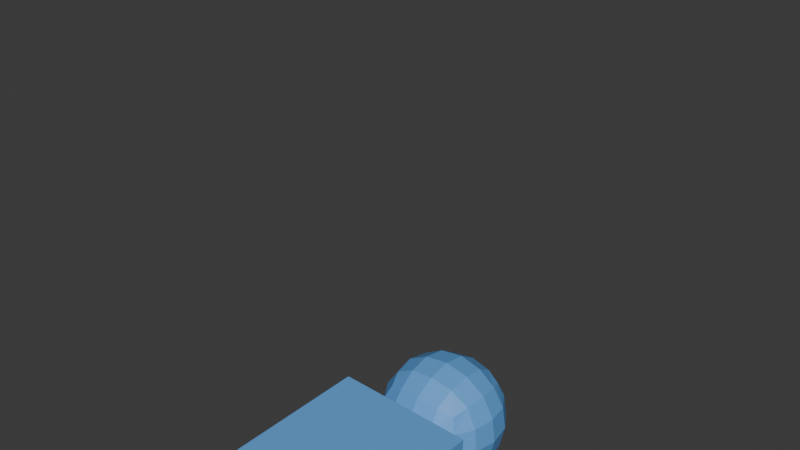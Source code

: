 # Source: walker_anim.blend  (saved by Blender 4.2.67; exported with 4.5.12 LTS)
import bpy
from mathutils import Matrix  # noqa: F401  (used for matrix-valued properties, if any)

bpy.ops.wm.read_factory_settings(use_empty=True)
scene = bpy.context.scene
scene.name = 'Scene'

# ---- collections
col_collection = bpy.data.collections.new('Collection'); scene.collection.children.link(col_collection)

# ---- materials (node trees are filled in below, after node groups)
mat_walkermat = bpy.data.materials.new('WalkerMat')

# ---- material node trees
mat_walkermat.use_nodes = True; mat_walkermat.node_tree.nodes.clear()
_N = mat_walkermat.node_tree.nodes; _L = mat_walkermat.node_tree.links
n0 = _N.new('ShaderNodeBsdfPrincipled'); n0.name = 'Principled BSDF'; n0.location = (10, 300)
n0.inputs[0].default_value = (0.1228, 0.3795, 0.8011, 1.0)
n1 = _N.new('ShaderNodeOutputMaterial'); n1.name = 'Material Output'; n1.location = (300, 300)
_L.new(n0.outputs[0], n1.inputs[0])
n1.is_active_output = True

# ---- world
world_world = bpy.data.worlds.new('World'); scene.world = world_world
world_world.use_nodes = True; world_world.node_tree.nodes.clear()
_N = world_world.node_tree.nodes; _L = world_world.node_tree.links
n0 = _N.new('ShaderNodeOutputWorld'); n0.name = 'World Output'; n0.location = (300, 300)
n1 = _N.new('ShaderNodeBackground'); n1.name = 'Background'; n1.location = (10, 300)
n1.inputs[0].default_value = (0.05088, 0.05088, 0.05088, 1.0)
_L.new(n1.outputs[0], n0.inputs[0])
n0.is_active_output = True
world_world.color = (0.05088, 0.05088, 0.05088)
world_world.sun_shadow_jitter_overblur = 0.0

# ---- meshes
me_cube_001 = bpy.data.meshes.new('Cube.001')
me_cube_001.from_pydata([(-0.16, -0.16, 0.01351), (-0.16, -0.16, 0.3234), (-0.16, 0.16, 0.01351), (-0.16, 0.16, 0.3234), (0.16, -0.16, 0.01351), (0.16, -0.16, 0.3234), (0.16, 0.16, 0.01351), (0.16, 0.16, 0.3234)], [], [(0, 1, 3, 2), (2, 3, 7, 6), (6, 7, 5, 4), (4, 5, 1, 0), (2, 6, 4, 0), (7, 3, 1, 5)])
_uv = me_cube_001.uv_layers.new(name='UVMap')
_uv.uv.foreach_set('vector', [0.375, 0.0, 0.625, 0.0, 0.625, 0.25, 0.375, 0.25, 0.375, 0.25, 0.625, 0.25, 0.625, 0.5, 0.375, 0.5, 0.375, 0.5, 0.625, 0.5, 0.625, 0.75, 0.375, 0.75, 0.375, 0.75, 0.625, 0.75, 0.625, 1.0, 0.375, 1.0, 0.125, 0.5, 0.375, 0.5, 0.375, 0.75, 0.125, 0.75, 0.625, 0.5, 0.875, 0.5, 0.875, 0.75, 0.625, 0.75])
me_cube_001.materials.append(mat_walkermat)
me_cube_001.update()
me_cube_003 = bpy.data.meshes.new('Cube.003')
me_cube_003.from_pydata([(-0.15, -0.1, -0.156), (-0.15, -0.1, 0.156), (-0.15, 0.1, -0.156), (-0.15, 0.1, 0.156), (0.15, -0.1, -0.156), (0.15, -0.1, 0.156), (0.15, 0.1, -0.156), (0.15, 0.1, 0.156)], [], [(0, 1, 3, 2), (2, 3, 7, 6), (6, 7, 5, 4), (4, 5, 1, 0), (2, 6, 4, 0), (7, 3, 1, 5)])
_uv = me_cube_003.uv_layers.new(name='UVMap')
_uv.uv.foreach_set('vector', [0.375, 0.0, 0.625, 0.0, 0.625, 0.25, 0.375, 0.25, 0.375, 0.25, 0.625, 0.25, 0.625, 0.5, 0.375, 0.5, 0.375, 0.5, 0.625, 0.5, 0.625, 0.75, 0.375, 0.75, 0.375, 0.75, 0.625, 0.75, 0.625, 1.0, 0.375, 1.0, 0.125, 0.5, 0.375, 0.5, 0.375, 0.75, 0.125, 0.75, 0.625, 0.5, 0.875, 0.5, 0.875, 0.75, 0.625, 0.75])
me_cube_003.materials.append(mat_walkermat)
me_cube_003.update()
me_cube_004 = bpy.data.meshes.new('Cube.004')
me_cube_004.from_pydata([(-0.04889, -0.04321, -0.3278), (-0.04889, -0.04321, 0.03217), (-0.04889, 0.04319, -0.3278), (-0.04889, 0.04319, 0.03217), (0.04879, -0.04321, -0.3278), (0.04879, -0.04321, 0.03217), (0.04879, 0.04319, -0.3278), (0.04879, 0.04319, 0.03217), (-0.04889, -0.04321, -0.01283), (-0.04889, 0.04319, -0.01283), (0.04879, 0.04319, -0.01283), (0.04879, -0.04321, -0.01283), (-0.04889, 0.04319, -0.2885), (0.04879, 0.04319, -0.2885), (0.04879, -0.04321, -0.2885), (-0.04889, -0.04321, -0.2885)], [], [(8, 1, 3, 9), (9, 3, 7, 10), (10, 7, 5, 11), (11, 5, 1, 8), (2, 6, 4, 0), (7, 3, 1, 5), (14, 11, 8, 15), (13, 10, 11, 14), (12, 9, 10, 13), (15, 8, 9, 12), (0, 15, 12, 2), (2, 12, 13, 6), (6, 13, 14, 4), (4, 14, 15, 0)])
_uv = me_cube_004.uv_layers.new(name='UVMap')
_uv.uv.foreach_set('vector', [0.5938, 0.0, 0.625, 0.0, 0.625, 0.25, 0.5938, 0.25, 0.5938, 0.25, 0.625, 0.25, 0.625, 0.5, 0.5938, 0.5, 0.5938, 0.5, 0.625, 0.5, 0.625, 0.75, 0.5938, 0.75, 0.5938, 0.75, 0.625, 0.75, 0.625, 1.0, 0.5938, 1.0, 0.125, 0.5, 0.375, 0.5, 0.375, 0.75, 0.125, 0.75, 0.625, 0.5, 0.875, 0.5, 0.875, 0.75, 0.625, 0.75, 0.4023, 0.75, 0.5938, 0.75, 0.5938, 1.0, 0.4023, 1.0, 0.4023, 0.5, 0.5938, 0.5, 0.5938, 0.75, 0.4023, 0.75, 0.4023, 0.25, 0.5938, 0.25, 0.5938, 0.5, 0.4023, 0.5, 0.4023, 0.0, 0.5938, 0.0, 0.5938, 0.25, 0.4023, 0.25, 0.375, 0.0, 0.4023, 0.0, 0.4023, 0.25, 0.375, 0.25, 0.375, 0.25, 0.4023, 0.25, 0.4023, 0.5, 0.375, 0.5, 0.375, 0.5, 0.4023, 0.5, 0.4023, 0.75, 0.375, 0.75, 0.375, 0.75, 0.4023, 0.75, 0.4023, 1.0, 0.375, 1.0])
me_cube_004.materials.append(mat_walkermat)
me_cube_004.update()
me_cube_006 = bpy.data.meshes.new('Cube.006')
me_cube_006.from_pydata([(-0.04889, -0.04321, -0.3278), (-0.04889, -0.04321, 0.03217), (-0.04889, 0.04319, -0.3278), (-0.04889, 0.04319, 0.03217), (0.04879, -0.04321, -0.3278), (0.04879, -0.04321, 0.03217), (0.04879, 0.04319, -0.3278), (0.04879, 0.04319, 0.03217), (-0.04889, -0.04321, -0.01283), (-0.04889, 0.04319, -0.01283), (0.04879, 0.04319, -0.01283), (0.04879, -0.04321, -0.01283), (-0.04889, 0.04319, -0.2885), (0.04879, 0.04319, -0.2885), (0.04879, -0.04321, -0.2885), (-0.04889, -0.04321, -0.2885)], [], [(8, 1, 3, 9), (9, 3, 7, 10), (10, 7, 5, 11), (11, 5, 1, 8), (2, 6, 4, 0), (7, 3, 1, 5), (14, 11, 8, 15), (13, 10, 11, 14), (12, 9, 10, 13), (15, 8, 9, 12), (0, 15, 12, 2), (2, 12, 13, 6), (6, 13, 14, 4), (4, 14, 15, 0)])
_uv = me_cube_006.uv_layers.new(name='UVMap')
_uv.uv.foreach_set('vector', [0.5938, 0.0, 0.625, 0.0, 0.625, 0.25, 0.5938, 0.25, 0.5938, 0.25, 0.625, 0.25, 0.625, 0.5, 0.5938, 0.5, 0.5938, 0.5, 0.625, 0.5, 0.625, 0.75, 0.5938, 0.75, 0.5938, 0.75, 0.625, 0.75, 0.625, 1.0, 0.5938, 1.0, 0.125, 0.5, 0.375, 0.5, 0.375, 0.75, 0.125, 0.75, 0.625, 0.5, 0.875, 0.5, 0.875, 0.75, 0.625, 0.75, 0.4023, 0.75, 0.5938, 0.75, 0.5938, 1.0, 0.4023, 1.0, 0.4023, 0.5, 0.5938, 0.5, 0.5938, 0.75, 0.4023, 0.75, 0.4023, 0.25, 0.5938, 0.25, 0.5938, 0.5, 0.4023, 0.5, 0.4023, 0.0, 0.5938, 0.0, 0.5938, 0.25, 0.4023, 0.25, 0.375, 0.0, 0.4023, 0.0, 0.4023, 0.25, 0.375, 0.25, 0.375, 0.25, 0.4023, 0.25, 0.4023, 0.5, 0.375, 0.5, 0.375, 0.5, 0.4023, 0.5, 0.4023, 0.75, 0.375, 0.75, 0.375, 0.75, 0.4023, 0.75, 0.4023, 1.0, 0.375, 1.0])
me_cube_006.materials.append(mat_walkermat)
me_cube_006.update()
me_cube_007 = bpy.data.meshes.new('Cube.007')
me_cube_007.from_pydata([(-0.06, -0.06, -0.2015), (-0.06, -0.06, 0.2015), (-0.06, 0.06, -0.2015), (-0.06, 0.06, 0.2015), (0.06, -0.06, -0.2015), (0.06, -0.06, 0.2015), (0.06, 0.06, -0.2015), (0.06, 0.06, 0.2015), (-0.06, -0.06, 0.1612), (-0.06, 0.06, 0.1612), (0.06, 0.06, 0.1612), (0.06, -0.06, 0.1612), (-0.06, 0.06, -0.1653), (0.06, 0.06, -0.1653), (0.06, -0.06, -0.1653), (-0.06, -0.06, -0.1653)], [], [(8, 1, 3, 9), (9, 3, 7, 10), (10, 7, 5, 11), (11, 5, 1, 8), (2, 6, 4, 0), (7, 3, 1, 5), (14, 11, 8, 15), (13, 10, 11, 14), (12, 9, 10, 13), (15, 8, 9, 12), (0, 15, 12, 2), (2, 12, 13, 6), (6, 13, 14, 4), (4, 14, 15, 0)])
_uv = me_cube_007.uv_layers.new(name='UVMap')
_uv.uv.foreach_set('vector', [0.6, 0.0, 0.625, 0.0, 0.625, 0.25, 0.6, 0.25, 0.6, 0.25, 0.625, 0.25, 0.625, 0.5, 0.6, 0.5, 0.6, 0.5, 0.625, 0.5, 0.625, 0.75, 0.6, 0.75, 0.6, 0.75, 0.625, 0.75, 0.625, 1.0, 0.6, 1.0, 0.125, 0.5, 0.375, 0.5, 0.375, 0.75, 0.125, 0.75, 0.625, 0.5, 0.875, 0.5, 0.875, 0.75, 0.625, 0.75, 0.3975, 0.75, 0.6, 0.75, 0.6, 1.0, 0.3975, 1.0, 0.3975, 0.5, 0.6, 0.5, 0.6, 0.75, 0.3975, 0.75, 0.3975, 0.25, 0.6, 0.25, 0.6, 0.5, 0.3975, 0.5, 0.3975, 0.0, 0.6, 0.0, 0.6, 0.25, 0.3975, 0.25, 0.375, 0.0, 0.3975, 0.0, 0.3975, 0.25, 0.375, 0.25, 0.375, 0.25, 0.3975, 0.25, 0.3975, 0.5, 0.375, 0.5, 0.375, 0.5, 0.3975, 0.5, 0.3975, 0.75, 0.375, 0.75, 0.375, 0.75, 0.3975, 0.75, 0.3975, 1.0, 0.375, 1.0])
me_cube_007.materials.append(mat_walkermat)
me_cube_007.update()
me_cube_008 = bpy.data.meshes.new('Cube.008')
me_cube_008.from_pydata([(-0.06, -0.06, -0.2015), (-0.06, -0.06, 0.2015), (-0.06, 0.06, -0.2015), (-0.06, 0.06, 0.2015), (0.06, -0.06, -0.2015), (0.06, -0.06, 0.2015), (0.06, 0.06, -0.2015), (0.06, 0.06, 0.2015), (-0.06, -0.06, 0.1612), (-0.06, 0.06, 0.1612), (0.06, 0.06, 0.1612), (0.06, -0.06, 0.1612), (-0.06, 0.06, -0.1653), (0.06, 0.06, -0.1653), (0.06, -0.06, -0.1653), (-0.06, -0.06, -0.1653)], [], [(8, 1, 3, 9), (9, 3, 7, 10), (10, 7, 5, 11), (11, 5, 1, 8), (2, 6, 4, 0), (7, 3, 1, 5), (14, 11, 8, 15), (13, 10, 11, 14), (12, 9, 10, 13), (15, 8, 9, 12), (0, 15, 12, 2), (2, 12, 13, 6), (6, 13, 14, 4), (4, 14, 15, 0)])
_uv = me_cube_008.uv_layers.new(name='UVMap')
_uv.uv.foreach_set('vector', [0.6, 0.0, 0.625, 0.0, 0.625, 0.25, 0.6, 0.25, 0.6, 0.25, 0.625, 0.25, 0.625, 0.5, 0.6, 0.5, 0.6, 0.5, 0.625, 0.5, 0.625, 0.75, 0.6, 0.75, 0.6, 0.75, 0.625, 0.75, 0.625, 1.0, 0.6, 1.0, 0.125, 0.5, 0.375, 0.5, 0.375, 0.75, 0.125, 0.75, 0.625, 0.5, 0.875, 0.5, 0.875, 0.75, 0.625, 0.75, 0.3975, 0.75, 0.6, 0.75, 0.6, 1.0, 0.3975, 1.0, 0.3975, 0.5, 0.6, 0.5, 0.6, 0.75, 0.3975, 0.75, 0.3975, 0.25, 0.6, 0.25, 0.6, 0.5, 0.3975, 0.5, 0.3975, 0.0, 0.6, 0.0, 0.6, 0.25, 0.3975, 0.25, 0.375, 0.0, 0.3975, 0.0, 0.3975, 0.25, 0.375, 0.25, 0.375, 0.25, 0.3975, 0.25, 0.3975, 0.5, 0.375, 0.5, 0.375, 0.5, 0.3975, 0.5, 0.3975, 0.75, 0.375, 0.75, 0.375, 0.75, 0.3975, 0.75, 0.3975, 1.0, 0.375, 1.0])
me_cube_008.materials.append(mat_walkermat)
me_cube_008.update()
arm_armature = bpy.data.armatures.new('Armature')  # bones are not reproduced

# ---- objects
ob_head = bpy.data.objects.new('head', me_cube_001)
ob_body = bpy.data.objects.new('body', me_cube_003)
ob_armature = bpy.data.objects.new('Armature', arm_armature)
ob_left_arm = bpy.data.objects.new('left_arm', me_cube_004)
ob_right_arm = bpy.data.objects.new('right_arm', me_cube_006)
ob_right_leg = bpy.data.objects.new('right_leg', me_cube_007)
ob_left_leg = bpy.data.objects.new('left_leg', me_cube_008)

# ---- transforms, parenting, visibility, modifiers, constraints
ob_head.parent = ob_armature
ob_head.matrix_parent_inverse = Matrix(((0.9989, -0.04725, 0.0, -0.0), (0.0, 0.0, 1.0, -0.668), (-0.04725, -0.9989, 0.0, -0.0), (0.0, -0.0, -0.0, 1.0)))
ob_head.location = (0.0, 0.0, 0.6442)
_m = ob_head.modifiers.new('Subdivision', 'SUBSURF')
_m.levels = 2
ob_body.parent = ob_armature
ob_body.matrix_parent_inverse = Matrix(((0.9989, -0.04725, 0.0, -0.0), (0.0, 0.0, 1.0, -0.7245), (-0.04725, -0.9989, 0.0, -0.0), (0.0, -0.0, -0.0, 1.0)))
ob_body.location = (0.0, 0.0, 0.5748)
ob_armature.location = (0.0, 0.0, 0.0)
ob_left_arm.parent = ob_armature
ob_left_arm.matrix_parent_inverse = Matrix(((-0.9192, 0.3339, 0.2085, -0.3362), (-0.2212, 2.98e-08, -0.9752, 0.3293), (-0.3256, -0.9426, 0.07387, -0.1191), (0.0, -0.0, -0.0, 1.0)))
ob_left_arm.location = (-0.21, 1.621e-09, 0.6865)
ob_left_arm.rotation_euler = (0.0, 0.2158, 0.0)
_m = ob_left_arm.modifiers.new('Subdivision', 'SUBSURF')
_m.levels = 2
ob_right_arm.parent = ob_armature
ob_right_arm.matrix_parent_inverse = Matrix(((-0.9398, -0.267, -0.2132, 0.3437), (0.2212, -1.118e-08, -0.9752, 0.3293), (0.2604, -0.9637, 0.05907, -0.09523), (-0.0, 0.0, -0.0, 1.0)))
ob_right_arm.location = (0.21, 1.621e-09, 0.6865)
ob_right_arm.rotation_euler = (0.0, -0.2158, 0.0)
_m = ob_right_arm.modifiers.new('Subdivision', 'SUBSURF')
_m.levels = 2
ob_right_leg.parent = ob_armature
ob_right_leg.matrix_parent_inverse = Matrix(((-0.9996, -0.02921, -1.356e-08, 0.09996), (-4.05e-07, 1.335e-07, -1.0, 0.05), (0.02921, -0.9996, -1.403e-07, -0.002921), (0.0, 0.0, 0.0, 1.0)))
ob_right_leg.location = (0.1, 0.0, 0.2)
_m = ob_right_leg.modifiers.new('Subdivision', 'SUBSURF')
_m.levels = 2
ob_left_leg.parent = ob_armature
ob_left_leg.matrix_parent_inverse = Matrix(((-0.9815, 0.1916, 4.17e-08, -0.09815), (4.633e-07, 8.263e-09, -1.0, 0.05), (-0.1916, -0.9815, -6.777e-08, -0.01916), (0.0, 0.0, -0.0, 1.0)))
ob_left_leg.location = (-0.1, 0.0, 0.2)
_m = ob_left_leg.modifiers.new('Subdivision', 'SUBSURF')
_m.levels = 2

# ---- collection membership
col_collection.objects.link(ob_head)
col_collection.objects.link(ob_body)
col_collection.objects.link(ob_armature)
col_collection.objects.link(ob_left_arm)
col_collection.objects.link(ob_right_arm)
col_collection.objects.link(ob_right_leg)
col_collection.objects.link(ob_left_leg)

# ---- scene / render settings (as saved in the file)
scene.frame_start = 1; scene.frame_end = 250; scene.frame_set(172)
scene.render.engine = 'BLENDER_EEVEE_NEXT'
bpy.context.view_layer.update()

# ---- added for rendering (the .blend has no active camera and no usable light): camera, sun
cam_auto = bpy.data.cameras.new('AutoCamera')
cam_auto.lens = 50.0
cam_auto.sensor_width = 36.0
cam_auto.clip_end = 1000.0
ob_auto_camera = bpy.data.objects.new('AutoCamera', cam_auto)
scene.collection.objects.link(ob_auto_camera)
ob_auto_camera.location = (1.16458, -1.39755, 1.44299)
ob_auto_camera.rotation_euler = (1.09748, -7.21219e-08, 0.694738)
scene.camera = ob_auto_camera
light_auto_sun = bpy.data.lights.new('AutoSun', 'SUN')
light_auto_sun.energy = 3.0
light_auto_sun.angle = 0.0523599
ob_auto_sun = bpy.data.objects.new('AutoSun', light_auto_sun)
scene.collection.objects.link(ob_auto_sun)
ob_auto_sun.rotation_euler = (0.872665, 0.174533, 0.523599)
bpy.context.view_layer.update()

